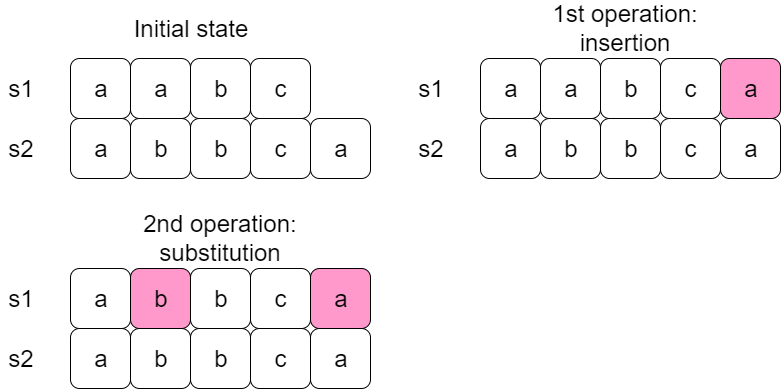

The diagram above was exported from draw.io. Its source (the exported page's mxGraphModel, read from the mxfile embedded in the PNG):
<mxGraphModel dx="1648" dy="576" grid="1" gridSize="10" guides="1" tooltips="1" connect="1" arrows="1" fold="1" page="1" pageScale="1" pageWidth="827" pageHeight="1169" math="0" shadow="0">
  <root>
    <mxCell id="0" />
    <mxCell id="1" parent="0" />
    <mxCell id="I5THIo6VJLQGwd4beeCk-1" value="&lt;font style=&quot;font-size: 24px&quot;&gt;a&lt;/font&gt;" style="rounded=1;whiteSpace=wrap;html=1;" vertex="1" parent="1">
      <mxGeometry x="80" y="110" width="60" height="60" as="geometry" />
    </mxCell>
    <mxCell id="I5THIo6VJLQGwd4beeCk-2" value="&lt;font style=&quot;font-size: 24px&quot;&gt;a&lt;/font&gt;" style="rounded=1;whiteSpace=wrap;html=1;" vertex="1" parent="1">
      <mxGeometry x="140" y="110" width="60" height="60" as="geometry" />
    </mxCell>
    <mxCell id="I5THIo6VJLQGwd4beeCk-3" value="&lt;font style=&quot;font-size: 24px&quot;&gt;b&lt;/font&gt;" style="rounded=1;whiteSpace=wrap;html=1;" vertex="1" parent="1">
      <mxGeometry x="200" y="110" width="60" height="60" as="geometry" />
    </mxCell>
    <mxCell id="I5THIo6VJLQGwd4beeCk-4" value="&lt;font style=&quot;font-size: 24px&quot;&gt;c&lt;/font&gt;" style="rounded=1;whiteSpace=wrap;html=1;" vertex="1" parent="1">
      <mxGeometry x="260" y="110" width="60" height="60" as="geometry" />
    </mxCell>
    <mxCell id="I5THIo6VJLQGwd4beeCk-5" value="&lt;font style=&quot;font-size: 24px&quot;&gt;a&lt;/font&gt;" style="rounded=1;whiteSpace=wrap;html=1;" vertex="1" parent="1">
      <mxGeometry x="80" y="170" width="60" height="60" as="geometry" />
    </mxCell>
    <mxCell id="I5THIo6VJLQGwd4beeCk-6" value="&lt;font style=&quot;font-size: 24px&quot;&gt;b&lt;/font&gt;" style="rounded=1;whiteSpace=wrap;html=1;" vertex="1" parent="1">
      <mxGeometry x="140" y="170" width="60" height="60" as="geometry" />
    </mxCell>
    <mxCell id="I5THIo6VJLQGwd4beeCk-7" value="&lt;font style=&quot;font-size: 24px&quot;&gt;b&lt;/font&gt;" style="rounded=1;whiteSpace=wrap;html=1;" vertex="1" parent="1">
      <mxGeometry x="200" y="170" width="60" height="60" as="geometry" />
    </mxCell>
    <mxCell id="I5THIo6VJLQGwd4beeCk-8" value="&lt;font style=&quot;font-size: 24px&quot;&gt;c&lt;/font&gt;" style="rounded=1;whiteSpace=wrap;html=1;" vertex="1" parent="1">
      <mxGeometry x="260" y="170" width="60" height="60" as="geometry" />
    </mxCell>
    <mxCell id="I5THIo6VJLQGwd4beeCk-9" value="&lt;font style=&quot;font-size: 24px&quot;&gt;a&lt;/font&gt;" style="rounded=1;whiteSpace=wrap;html=1;" vertex="1" parent="1">
      <mxGeometry x="320" y="170" width="60" height="60" as="geometry" />
    </mxCell>
    <mxCell id="I5THIo6VJLQGwd4beeCk-10" value="&lt;font style=&quot;font-size: 24px&quot;&gt;s1&lt;/font&gt;" style="text;html=1;strokeColor=none;fillColor=none;align=center;verticalAlign=middle;whiteSpace=wrap;rounded=0;" vertex="1" parent="1">
      <mxGeometry x="10" y="130" width="40" height="20" as="geometry" />
    </mxCell>
    <mxCell id="I5THIo6VJLQGwd4beeCk-11" value="&lt;span style=&quot;font-size: 24px&quot;&gt;s2&lt;/span&gt;" style="text;html=1;strokeColor=none;fillColor=none;align=center;verticalAlign=middle;whiteSpace=wrap;rounded=0;" vertex="1" parent="1">
      <mxGeometry x="10" y="190" width="40" height="20" as="geometry" />
    </mxCell>
    <mxCell id="I5THIo6VJLQGwd4beeCk-12" value="&lt;font style=&quot;font-size: 24px&quot;&gt;Initial state&lt;/font&gt;" style="text;html=1;strokeColor=none;fillColor=none;align=center;verticalAlign=middle;whiteSpace=wrap;rounded=0;" vertex="1" parent="1">
      <mxGeometry x="125" y="70" width="150" height="20" as="geometry" />
    </mxCell>
    <mxCell id="I5THIo6VJLQGwd4beeCk-15" value="&lt;font style=&quot;font-size: 24px&quot;&gt;a&lt;/font&gt;" style="rounded=1;whiteSpace=wrap;html=1;" vertex="1" parent="1">
      <mxGeometry x="490" y="110" width="60" height="60" as="geometry" />
    </mxCell>
    <mxCell id="I5THIo6VJLQGwd4beeCk-16" value="&lt;font style=&quot;font-size: 24px&quot;&gt;a&lt;/font&gt;" style="rounded=1;whiteSpace=wrap;html=1;" vertex="1" parent="1">
      <mxGeometry x="550" y="110" width="60" height="60" as="geometry" />
    </mxCell>
    <mxCell id="I5THIo6VJLQGwd4beeCk-17" value="&lt;font style=&quot;font-size: 24px&quot;&gt;b&lt;/font&gt;" style="rounded=1;whiteSpace=wrap;html=1;" vertex="1" parent="1">
      <mxGeometry x="610" y="110" width="60" height="60" as="geometry" />
    </mxCell>
    <mxCell id="I5THIo6VJLQGwd4beeCk-18" value="&lt;font style=&quot;font-size: 24px&quot;&gt;c&lt;/font&gt;" style="rounded=1;whiteSpace=wrap;html=1;" vertex="1" parent="1">
      <mxGeometry x="670" y="110" width="60" height="60" as="geometry" />
    </mxCell>
    <mxCell id="I5THIo6VJLQGwd4beeCk-19" value="&lt;font style=&quot;font-size: 24px&quot;&gt;a&lt;/font&gt;" style="rounded=1;whiteSpace=wrap;html=1;" vertex="1" parent="1">
      <mxGeometry x="490" y="170" width="60" height="60" as="geometry" />
    </mxCell>
    <mxCell id="I5THIo6VJLQGwd4beeCk-20" value="&lt;font style=&quot;font-size: 24px&quot;&gt;b&lt;/font&gt;" style="rounded=1;whiteSpace=wrap;html=1;" vertex="1" parent="1">
      <mxGeometry x="550" y="170" width="60" height="60" as="geometry" />
    </mxCell>
    <mxCell id="I5THIo6VJLQGwd4beeCk-21" value="&lt;font style=&quot;font-size: 24px&quot;&gt;b&lt;/font&gt;" style="rounded=1;whiteSpace=wrap;html=1;" vertex="1" parent="1">
      <mxGeometry x="610" y="170" width="60" height="60" as="geometry" />
    </mxCell>
    <mxCell id="I5THIo6VJLQGwd4beeCk-22" value="&lt;font style=&quot;font-size: 24px&quot;&gt;c&lt;/font&gt;" style="rounded=1;whiteSpace=wrap;html=1;" vertex="1" parent="1">
      <mxGeometry x="670" y="170" width="60" height="60" as="geometry" />
    </mxCell>
    <mxCell id="I5THIo6VJLQGwd4beeCk-23" value="&lt;font style=&quot;font-size: 24px&quot;&gt;a&lt;/font&gt;" style="rounded=1;whiteSpace=wrap;html=1;" vertex="1" parent="1">
      <mxGeometry x="730" y="170" width="60" height="60" as="geometry" />
    </mxCell>
    <mxCell id="I5THIo6VJLQGwd4beeCk-24" value="&lt;font style=&quot;font-size: 24px&quot;&gt;s1&lt;/font&gt;" style="text;html=1;strokeColor=none;fillColor=none;align=center;verticalAlign=middle;whiteSpace=wrap;rounded=0;" vertex="1" parent="1">
      <mxGeometry x="420" y="130" width="40" height="20" as="geometry" />
    </mxCell>
    <mxCell id="I5THIo6VJLQGwd4beeCk-25" value="&lt;span style=&quot;font-size: 24px&quot;&gt;s2&lt;/span&gt;" style="text;html=1;strokeColor=none;fillColor=none;align=center;verticalAlign=middle;whiteSpace=wrap;rounded=0;" vertex="1" parent="1">
      <mxGeometry x="420" y="190" width="40" height="20" as="geometry" />
    </mxCell>
    <mxCell id="I5THIo6VJLQGwd4beeCk-26" value="&lt;span style=&quot;font-size: 24px&quot;&gt;1st operation: insertion&lt;br&gt;&lt;/span&gt;" style="text;html=1;strokeColor=none;fillColor=none;align=center;verticalAlign=middle;whiteSpace=wrap;rounded=0;" vertex="1" parent="1">
      <mxGeometry x="560" y="70" width="150" height="20" as="geometry" />
    </mxCell>
    <mxCell id="I5THIo6VJLQGwd4beeCk-27" value="&lt;font style=&quot;font-size: 24px&quot;&gt;a&lt;/font&gt;" style="rounded=1;whiteSpace=wrap;html=1;fillColor=#FF99CC;" vertex="1" parent="1">
      <mxGeometry x="730" y="110" width="60" height="60" as="geometry" />
    </mxCell>
    <mxCell id="I5THIo6VJLQGwd4beeCk-29" value="&lt;font style=&quot;font-size: 24px&quot;&gt;a&lt;/font&gt;" style="rounded=1;whiteSpace=wrap;html=1;" vertex="1" parent="1">
      <mxGeometry x="80" y="320" width="60" height="60" as="geometry" />
    </mxCell>
    <mxCell id="I5THIo6VJLQGwd4beeCk-30" value="&lt;font style=&quot;font-size: 24px&quot;&gt;b&lt;/font&gt;" style="rounded=1;whiteSpace=wrap;html=1;fillColor=#FF99CC;" vertex="1" parent="1">
      <mxGeometry x="140" y="320" width="60" height="60" as="geometry" />
    </mxCell>
    <mxCell id="I5THIo6VJLQGwd4beeCk-31" value="&lt;font style=&quot;font-size: 24px&quot;&gt;b&lt;/font&gt;" style="rounded=1;whiteSpace=wrap;html=1;" vertex="1" parent="1">
      <mxGeometry x="200" y="320" width="60" height="60" as="geometry" />
    </mxCell>
    <mxCell id="I5THIo6VJLQGwd4beeCk-32" value="&lt;font style=&quot;font-size: 24px&quot;&gt;c&lt;/font&gt;" style="rounded=1;whiteSpace=wrap;html=1;" vertex="1" parent="1">
      <mxGeometry x="260" y="320" width="60" height="60" as="geometry" />
    </mxCell>
    <mxCell id="I5THIo6VJLQGwd4beeCk-33" value="&lt;font style=&quot;font-size: 24px&quot;&gt;a&lt;/font&gt;" style="rounded=1;whiteSpace=wrap;html=1;" vertex="1" parent="1">
      <mxGeometry x="80" y="380" width="60" height="60" as="geometry" />
    </mxCell>
    <mxCell id="I5THIo6VJLQGwd4beeCk-34" value="&lt;font style=&quot;font-size: 24px&quot;&gt;b&lt;/font&gt;" style="rounded=1;whiteSpace=wrap;html=1;" vertex="1" parent="1">
      <mxGeometry x="140" y="380" width="60" height="60" as="geometry" />
    </mxCell>
    <mxCell id="I5THIo6VJLQGwd4beeCk-35" value="&lt;font style=&quot;font-size: 24px&quot;&gt;b&lt;/font&gt;" style="rounded=1;whiteSpace=wrap;html=1;" vertex="1" parent="1">
      <mxGeometry x="200" y="380" width="60" height="60" as="geometry" />
    </mxCell>
    <mxCell id="I5THIo6VJLQGwd4beeCk-36" value="&lt;font style=&quot;font-size: 24px&quot;&gt;c&lt;/font&gt;" style="rounded=1;whiteSpace=wrap;html=1;" vertex="1" parent="1">
      <mxGeometry x="260" y="380" width="60" height="60" as="geometry" />
    </mxCell>
    <mxCell id="I5THIo6VJLQGwd4beeCk-37" value="&lt;font style=&quot;font-size: 24px&quot;&gt;a&lt;/font&gt;" style="rounded=1;whiteSpace=wrap;html=1;" vertex="1" parent="1">
      <mxGeometry x="320" y="380" width="60" height="60" as="geometry" />
    </mxCell>
    <mxCell id="I5THIo6VJLQGwd4beeCk-38" value="&lt;font style=&quot;font-size: 24px&quot;&gt;s1&lt;/font&gt;" style="text;html=1;strokeColor=none;fillColor=none;align=center;verticalAlign=middle;whiteSpace=wrap;rounded=0;" vertex="1" parent="1">
      <mxGeometry x="10" y="340" width="40" height="20" as="geometry" />
    </mxCell>
    <mxCell id="I5THIo6VJLQGwd4beeCk-39" value="&lt;span style=&quot;font-size: 24px&quot;&gt;s2&lt;/span&gt;" style="text;html=1;strokeColor=none;fillColor=none;align=center;verticalAlign=middle;whiteSpace=wrap;rounded=0;" vertex="1" parent="1">
      <mxGeometry x="10" y="400" width="40" height="20" as="geometry" />
    </mxCell>
    <mxCell id="I5THIo6VJLQGwd4beeCk-40" value="&lt;span style=&quot;font-size: 24px&quot;&gt;2nd operation: substitution&lt;br&gt;&lt;/span&gt;" style="text;html=1;strokeColor=none;fillColor=none;align=center;verticalAlign=middle;whiteSpace=wrap;rounded=0;" vertex="1" parent="1">
      <mxGeometry x="145" y="280" width="170" height="20" as="geometry" />
    </mxCell>
    <mxCell id="I5THIo6VJLQGwd4beeCk-41" value="&lt;font style=&quot;font-size: 24px&quot;&gt;a&lt;/font&gt;" style="rounded=1;whiteSpace=wrap;html=1;fillColor=#FF99CC;" vertex="1" parent="1">
      <mxGeometry x="320" y="320" width="60" height="60" as="geometry" />
    </mxCell>
  </root>
</mxGraphModel>